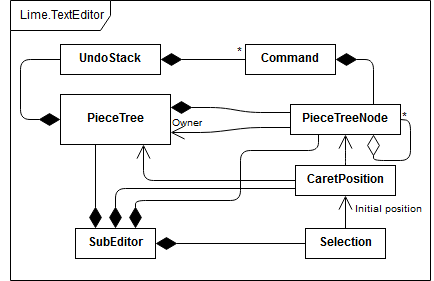

The diagram above was exported from draw.io. Its source (the exported page's mxGraphModel, read from the mxfile embedded in the PNG):
<mxGraphModel dx="1394" dy="757" grid="1" gridSize="10" guides="1" tooltips="1" connect="1" arrows="1" fold="1" page="1" pageScale="1" pageWidth="827" pageHeight="1169" math="0" shadow="0">
  <root>
    <mxCell id="0" />
    <mxCell id="1" parent="0" />
    <mxCell id="T8xEFTEXAh1hs51DHMuW-2" value="Lime.TextEditor" style="shape=umlFrame;whiteSpace=wrap;html=1;width=100;height=30;" parent="1" vertex="1">
      <mxGeometry x="70" y="60" width="420" height="280" as="geometry" />
    </mxCell>
    <mxCell id="T8xEFTEXAh1hs51DHMuW-19" value="" style="endArrow=diamondThin;endFill=1;endSize=19;html=1;entryX=1;entryY=0.5;entryDx=0;entryDy=0;exitX=0;exitY=0.5;exitDx=0;exitDy=0;" parent="1" source="zuE3n0FrvZa8NcXeDCNi-3" target="zuE3n0FrvZa8NcXeDCNi-2" edge="1">
      <mxGeometry width="160" relative="1" as="geometry">
        <mxPoint x="323" y="120" as="sourcePoint" />
        <mxPoint x="283" y="120" as="targetPoint" />
      </mxGeometry>
    </mxCell>
    <mxCell id="T8xEFTEXAh1hs51DHMuW-20" value="" style="endArrow=diamondThin;endFill=1;endSize=19;html=1;entryX=1;entryY=0.5;entryDx=0;entryDy=0;exitX=0.75;exitY=0;exitDx=0;exitDy=0;" parent="1" source="zuE3n0FrvZa8NcXeDCNi-4" target="zuE3n0FrvZa8NcXeDCNi-3" edge="1">
      <mxGeometry width="160" relative="1" as="geometry">
        <mxPoint x="480" y="175" as="sourcePoint" />
        <mxPoint x="480" y="121" as="targetPoint" />
        <Array as="points">
          <mxPoint x="433" y="119" />
        </Array>
      </mxGeometry>
    </mxCell>
    <mxCell id="T8xEFTEXAh1hs51DHMuW-21" value="" style="endArrow=diamondThin;endFill=1;endSize=19;html=1;entryX=1;entryY=0.25;entryDx=0;entryDy=0;exitX=0;exitY=0.25;exitDx=0;exitDy=0;" parent="1" source="zuE3n0FrvZa8NcXeDCNi-4" target="zuE3n0FrvZa8NcXeDCNi-6" edge="1">
      <mxGeometry width="160" relative="1" as="geometry">
        <mxPoint x="330" y="171" as="sourcePoint" />
        <mxPoint x="260" y="170" as="targetPoint" />
        <Array as="points">
          <mxPoint x="310" y="172" />
          <mxPoint x="280" y="167" />
        </Array>
      </mxGeometry>
    </mxCell>
    <mxCell id="T8xEFTEXAh1hs51DHMuW-23" value="" style="endArrow=diamondThin;endFill=1;endSize=19;html=1;entryX=0;entryY=0.5;entryDx=0;entryDy=0;exitX=0;exitY=0.5;exitDx=0;exitDy=0;" parent="1" source="zuE3n0FrvZa8NcXeDCNi-2" target="zuE3n0FrvZa8NcXeDCNi-6" edge="1">
      <mxGeometry width="160" relative="1" as="geometry">
        <mxPoint x="100" y="97" as="sourcePoint" />
        <mxPoint x="100" y="203" as="targetPoint" />
        <Array as="points">
          <mxPoint x="80" y="119" />
          <mxPoint x="80" y="179" />
        </Array>
      </mxGeometry>
    </mxCell>
    <mxCell id="T8xEFTEXAh1hs51DHMuW-36" value="" style="endArrow=open;endFill=1;endSize=12;html=1;entryX=0.5;entryY=1;entryDx=0;entryDy=0;exitX=0.5;exitY=0;exitDx=0;exitDy=0;" parent="1" source="zuE3n0FrvZa8NcXeDCNi-16" target="zuE3n0FrvZa8NcXeDCNi-4" edge="1">
      <mxGeometry width="160" relative="1" as="geometry">
        <mxPoint x="413" y="290" as="sourcePoint" />
        <mxPoint x="413" y="220" as="targetPoint" />
        <Array as="points">
          <mxPoint x="405" y="220" />
        </Array>
      </mxGeometry>
    </mxCell>
    <mxCell id="T8xEFTEXAh1hs51DHMuW-37" value="" style="endArrow=open;endFill=1;endSize=12;html=1;entryX=0.75;entryY=1;entryDx=0;entryDy=0;exitX=0;exitY=0.5;exitDx=0;exitDy=0;" parent="1" source="zuE3n0FrvZa8NcXeDCNi-16" target="zuE3n0FrvZa8NcXeDCNi-6" edge="1">
      <mxGeometry width="160" relative="1" as="geometry">
        <mxPoint x="368" y="288" as="sourcePoint" />
        <mxPoint x="244" y="225" as="targetPoint" />
        <Array as="points">
          <mxPoint x="203" y="240" />
        </Array>
      </mxGeometry>
    </mxCell>
    <mxCell id="T8xEFTEXAh1hs51DHMuW-43" value="" style="endArrow=open;endFill=1;endSize=12;html=1;entryX=0.5;entryY=1;entryDx=0;entryDy=0;exitX=0.5;exitY=0;exitDx=0;exitDy=0;" parent="1" source="zuE3n0FrvZa8NcXeDCNi-14" target="zuE3n0FrvZa8NcXeDCNi-16" edge="1">
      <mxGeometry width="160" relative="1" as="geometry">
        <mxPoint x="413" y="400" as="sourcePoint" />
        <mxPoint x="413" y="353" as="targetPoint" />
      </mxGeometry>
    </mxCell>
    <mxCell id="zuE3n0FrvZa8NcXeDCNi-2" value="&lt;b&gt;UndoStack&lt;/b&gt;" style="html=1;" parent="1" vertex="1">
      <mxGeometry x="120" y="104" width="100" height="30" as="geometry" />
    </mxCell>
    <mxCell id="zuE3n0FrvZa8NcXeDCNi-3" value="&lt;b&gt;Command&lt;/b&gt;" style="html=1;" parent="1" vertex="1">
      <mxGeometry x="305" y="104" width="90" height="30" as="geometry" />
    </mxCell>
    <mxCell id="zuE3n0FrvZa8NcXeDCNi-4" value="&lt;b&gt;PieceTreeNode&lt;/b&gt;" style="html=1;" parent="1" vertex="1">
      <mxGeometry x="350" y="164" width="110" height="30" as="geometry" />
    </mxCell>
    <mxCell id="zuE3n0FrvZa8NcXeDCNi-5" value="*" style="text;html=1;resizable=0;points=[];autosize=1;align=left;verticalAlign=top;spacingTop=-4;" parent="1" vertex="1">
      <mxGeometry x="295" y="104" width="20" height="20" as="geometry" />
    </mxCell>
    <mxCell id="zuE3n0FrvZa8NcXeDCNi-6" value="&lt;b&gt;PieceTree&lt;/b&gt;" style="html=1;" parent="1" vertex="1">
      <mxGeometry x="120" y="154" width="110" height="50" as="geometry" />
    </mxCell>
    <mxCell id="zuE3n0FrvZa8NcXeDCNi-12" value="" style="endArrow=open;endFill=1;endSize=12;html=1;entryX=1;entryY=0.75;entryDx=0;entryDy=0;exitX=0;exitY=0.75;exitDx=0;exitDy=0;" parent="1" source="zuE3n0FrvZa8NcXeDCNi-4" target="zuE3n0FrvZa8NcXeDCNi-6" edge="1">
      <mxGeometry width="160" relative="1" as="geometry">
        <mxPoint x="40" y="510" as="sourcePoint" />
        <mxPoint x="200" y="510" as="targetPoint" />
        <Array as="points">
          <mxPoint x="310" y="187" />
          <mxPoint x="270" y="192" />
        </Array>
      </mxGeometry>
    </mxCell>
    <mxCell id="zuE3n0FrvZa8NcXeDCNi-13" value="&lt;font size=&quot;1&quot;&gt;Owner&lt;/font&gt;" style="text;html=1;resizable=0;points=[];autosize=1;align=left;verticalAlign=top;spacingTop=-4;" parent="1" vertex="1">
      <mxGeometry x="230" y="174" width="50" height="20" as="geometry" />
    </mxCell>
    <mxCell id="zuE3n0FrvZa8NcXeDCNi-14" value="&lt;b&gt;Selection&lt;/b&gt;" style="html=1;" parent="1" vertex="1">
      <mxGeometry x="365" y="288" width="80" height="30" as="geometry" />
    </mxCell>
    <mxCell id="zuE3n0FrvZa8NcXeDCNi-15" value="&lt;font style=&quot;font-size: 10px&quot;&gt;Initial position&lt;/font&gt;" style="text;html=1;resizable=0;points=[];autosize=1;align=left;verticalAlign=top;spacingTop=-4;" parent="1" vertex="1">
      <mxGeometry x="413" y="260" width="80" height="20" as="geometry" />
    </mxCell>
    <mxCell id="zuE3n0FrvZa8NcXeDCNi-16" value="&lt;b&gt;CaretPosition&lt;/b&gt;" style="html=1;" parent="1" vertex="1">
      <mxGeometry x="355" y="225" width="100" height="30" as="geometry" />
    </mxCell>
    <mxCell id="zuE3n0FrvZa8NcXeDCNi-18" value="&lt;b&gt;SubEditor&lt;/b&gt;" style="html=1;" parent="1" vertex="1">
      <mxGeometry x="135" y="288" width="80" height="30" as="geometry" />
    </mxCell>
    <mxCell id="zuE3n0FrvZa8NcXeDCNi-19" value="" style="endArrow=diamondThin;endFill=1;endSize=19;html=1;entryX=1;entryY=0.5;entryDx=0;entryDy=0;exitX=0;exitY=0.5;exitDx=0;exitDy=0;" parent="1" source="zuE3n0FrvZa8NcXeDCNi-14" target="zuE3n0FrvZa8NcXeDCNi-18" edge="1">
      <mxGeometry width="160" relative="1" as="geometry">
        <mxPoint x="40" y="510" as="sourcePoint" />
        <mxPoint x="200" y="510" as="targetPoint" />
      </mxGeometry>
    </mxCell>
    <mxCell id="zuE3n0FrvZa8NcXeDCNi-20" value="" style="endArrow=diamondThin;endFill=1;endSize=19;html=1;entryX=0.25;entryY=0;entryDx=0;entryDy=0;" parent="1" target="zuE3n0FrvZa8NcXeDCNi-18" edge="1">
      <mxGeometry width="160" relative="1" as="geometry">
        <mxPoint x="155" y="204" as="sourcePoint" />
        <mxPoint x="200" y="510" as="targetPoint" />
        <Array as="points" />
      </mxGeometry>
    </mxCell>
    <mxCell id="zuE3n0FrvZa8NcXeDCNi-21" value="" style="endArrow=diamondThin;endFill=1;endSize=19;html=1;entryX=0.5;entryY=0;entryDx=0;entryDy=0;exitX=0;exitY=0.75;exitDx=0;exitDy=0;" parent="1" source="zuE3n0FrvZa8NcXeDCNi-16" target="zuE3n0FrvZa8NcXeDCNi-18" edge="1">
      <mxGeometry width="160" relative="1" as="geometry">
        <mxPoint x="40" y="510" as="sourcePoint" />
        <mxPoint x="200" y="510" as="targetPoint" />
        <Array as="points">
          <mxPoint x="175" y="248" />
        </Array>
      </mxGeometry>
    </mxCell>
    <mxCell id="zuE3n0FrvZa8NcXeDCNi-22" value="" style="endArrow=diamondThin;endFill=1;endSize=19;html=1;entryX=0.75;entryY=0;entryDx=0;entryDy=0;exitX=0.25;exitY=1;exitDx=0;exitDy=0;" parent="1" source="zuE3n0FrvZa8NcXeDCNi-4" target="zuE3n0FrvZa8NcXeDCNi-18" edge="1">
      <mxGeometry width="160" relative="1" as="geometry">
        <mxPoint x="40" y="510" as="sourcePoint" />
        <mxPoint x="200" y="510" as="targetPoint" />
        <Array as="points">
          <mxPoint x="378" y="210" />
          <mxPoint x="300" y="210" />
          <mxPoint x="300" y="260" />
          <mxPoint x="195" y="260" />
        </Array>
      </mxGeometry>
    </mxCell>
    <mxCell id="zuE3n0FrvZa8NcXeDCNi-23" value="" style="endArrow=diamondThin;endFill=0;endSize=19;html=1;entryX=0.75;entryY=1;entryDx=0;entryDy=0;exitX=1;exitY=0.5;exitDx=0;exitDy=0;" parent="1" source="zuE3n0FrvZa8NcXeDCNi-4" target="zuE3n0FrvZa8NcXeDCNi-4" edge="1">
      <mxGeometry width="160" relative="1" as="geometry">
        <mxPoint x="40" y="360" as="sourcePoint" />
        <mxPoint x="200" y="360" as="targetPoint" />
        <Array as="points">
          <mxPoint x="470" y="180" />
          <mxPoint x="470" y="220" />
          <mxPoint x="433" y="220" />
        </Array>
      </mxGeometry>
    </mxCell>
    <mxCell id="zuE3n0FrvZa8NcXeDCNi-25" value="*" style="text;html=1;resizable=0;points=[];autosize=1;align=left;verticalAlign=top;spacingTop=-4;" parent="1" vertex="1">
      <mxGeometry x="460" y="169" width="20" height="20" as="geometry" />
    </mxCell>
  </root>
</mxGraphModel>